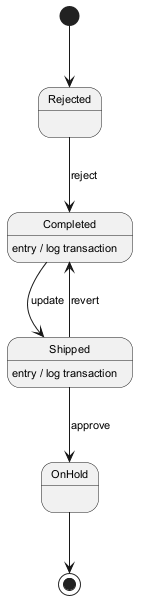

The diagram above was rendered by PlantUML. Its source (embedded in the PNG):
@startuml
skinparam backgroundColor #FFFFFF
skinparam classBackgroundColor #F3E5F5
skinparam classBorderColor #6A1B9A
skinparam defaultFontSize 11
[*] --> Rejected
Rejected --> Completed : reject
Completed --> Shipped : update
Completed : entry / log transaction
Shipped --> OnHold : approve
Shipped : entry / log transaction
Shipped --> Completed : revert
OnHold --> [*]
@enduml